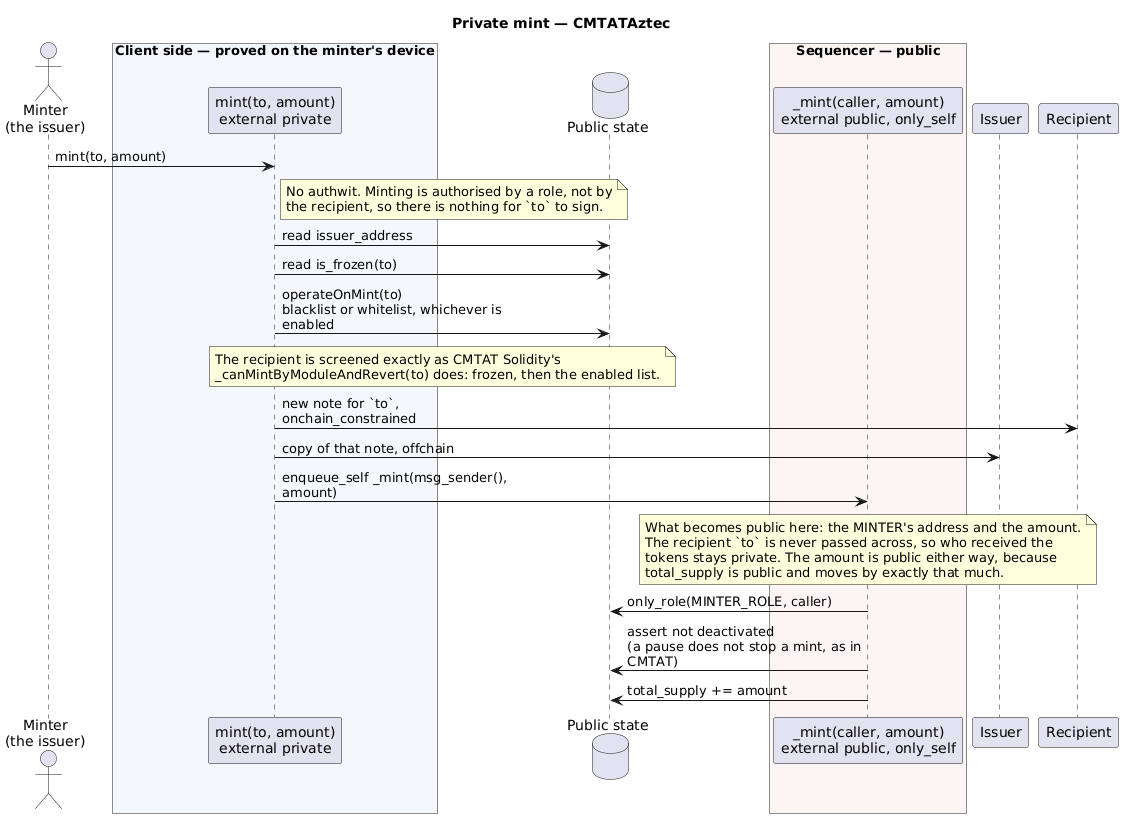

The diagram above was rendered by PlantUML. Its source (embedded in the PNG):
@startuml
title Private mint — CMTATAztec

skinparam sequenceMessageAlign left
skinparam maxMessageSize 250

actor "Minter\n(the issuer)" as Minter
box "Client side — proved on the minter's device" #F4F8FC
participant "mint(to, amount)\nexternal private" as Priv
end box
database "Public state" as PS
box "Sequencer — public" #FDF4F4
participant "_mint(caller, amount)\nexternal public, only_self" as Pub
end box
participant "Issuer" as Issuer
participant "Recipient" as To

Minter -> Priv : mint(to, amount)
note right of Priv
  No authwit. Minting is authorised by a role, not by
  the recipient, so there is nothing for `to` to sign.
end note

Priv -> PS : read issuer_address
Priv -> PS : read is_frozen(to)
Priv -> PS : operateOnMint(to)\nblacklist or whitelist, whichever is enabled
note over Priv, PS
  The recipient is screened exactly as CMTAT Solidity's
  _canMintByModuleAndRevert(to) does: frozen, then the enabled list.
end note

Priv -> To : new note for `to`, onchain_constrained
Priv -> Issuer : copy of that note, offchain

Priv -> Pub : enqueue_self _mint(msg_sender(), amount)
note over Pub
  What becomes public here: the MINTER's address and the amount.
  The recipient `to` is never passed across, so who received the
  tokens stays private. The amount is public either way, because
  total_supply is public and moves by exactly that much.
end note
Pub -> PS : only_role(MINTER_ROLE, caller)
Pub -> PS : assert not deactivated\n(a pause does not stop a mint, as in CMTAT)
Pub -> PS : total_supply += amount

@enduml